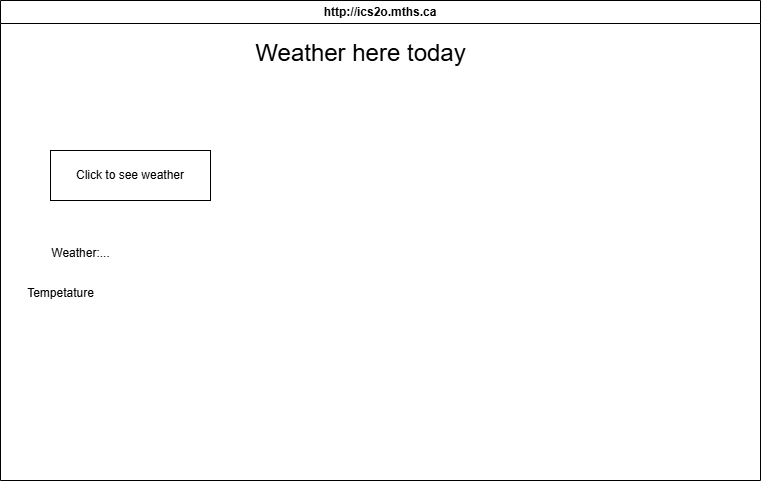

The diagram above was exported from draw.io. Its source (the exported page's mxGraphModel, read from the mxfile embedded in the PNG):
<mxGraphModel dx="785" dy="649" grid="1" gridSize="10" guides="1" tooltips="1" connect="1" arrows="1" fold="1" page="1" pageScale="1" pageWidth="850" pageHeight="1100" math="0" shadow="0">
  <root>
    <mxCell id="0" />
    <mxCell id="1" parent="0" />
    <mxCell id="7" value="http://ics2o.mths.ca" style="swimlane;whiteSpace=wrap;html=1;" parent="1" vertex="1">
      <mxGeometry x="40" y="40" width="760" height="480" as="geometry" />
    </mxCell>
    <mxCell id="9" value="&lt;font style=&quot;font-size: 24px;&quot;&gt;Weather here today&lt;/font&gt;" style="text;html=1;align=center;verticalAlign=middle;resizable=0;points=[];autosize=1;strokeColor=none;fillColor=none;" vertex="1" parent="1">
      <mxGeometry x="285" y="73" width="230" height="40" as="geometry" />
    </mxCell>
    <mxCell id="11" value="&lt;span style=&quot;color: rgb(0, 0, 0); text-wrap-mode: nowrap;&quot;&gt;Click to see weather&lt;/span&gt;" style="whiteSpace=wrap;html=1;" vertex="1" parent="1">
      <mxGeometry x="90" y="190" width="160" height="50" as="geometry" />
    </mxCell>
    <mxCell id="12" value="Weather:..." style="text;html=1;align=center;verticalAlign=middle;resizable=0;points=[];autosize=1;strokeColor=none;fillColor=none;" vertex="1" parent="1">
      <mxGeometry x="80" y="278" width="80" height="30" as="geometry" />
    </mxCell>
    <mxCell id="13" value="Tempetature" style="text;html=1;align=center;verticalAlign=middle;resizable=0;points=[];autosize=1;strokeColor=none;fillColor=none;" vertex="1" parent="1">
      <mxGeometry x="55" y="318" width="90" height="30" as="geometry" />
    </mxCell>
  </root>
</mxGraphModel>